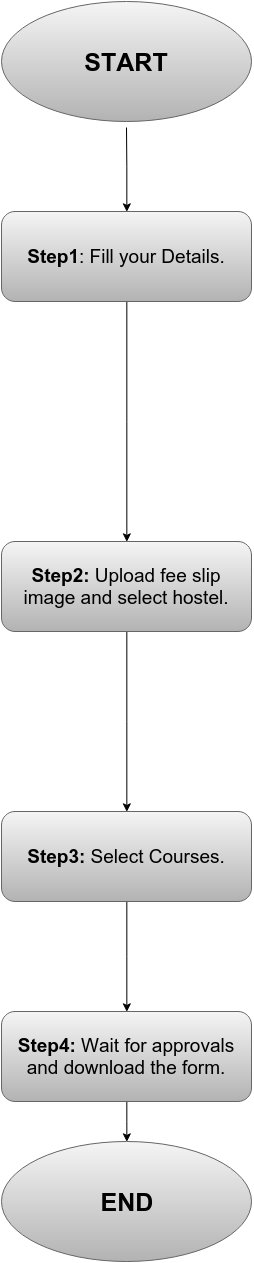

The diagram above was exported from draw.io. Its source (the exported page's mxGraphModel, read from the mxfile embedded in the PNG):
<mxGraphModel dx="733" dy="423" grid="1" gridSize="10" guides="1" tooltips="1" connect="1" arrows="1" fold="1" page="1" pageScale="1" pageWidth="826" pageHeight="1169" background="none" math="0" shadow="0">
  <root>
    <mxCell id="0" />
    <mxCell id="1" parent="0" />
    <mxCell id="8" style="edgeStyle=orthogonalEdgeStyle;rounded=0;html=1;entryX=0.5;entryY=0;jettySize=auto;orthogonalLoop=1;" edge="1" parent="1" source="2" target="4">
      <mxGeometry relative="1" as="geometry" />
    </mxCell>
    <mxCell id="2" value="&lt;b&gt;&lt;font style=&quot;font-size: 25px&quot;&gt;START&lt;/font&gt;&lt;/b&gt;" style="ellipse;whiteSpace=wrap;html=1;plain-gray;perimeterSpacing=6;" vertex="1" parent="1">
      <mxGeometry x="270" y="10" width="250" height="120" as="geometry" />
    </mxCell>
    <mxCell id="9" style="edgeStyle=orthogonalEdgeStyle;rounded=0;html=1;entryX=0.5;entryY=0;jettySize=auto;orthogonalLoop=1;" edge="1" parent="1" source="4" target="5">
      <mxGeometry relative="1" as="geometry" />
    </mxCell>
    <mxCell id="4" value="&lt;font style=&quot;font-size: 19px&quot;&gt;&lt;b&gt;Step1&lt;/b&gt;: Fill your Details.&lt;/font&gt;" style="rounded=1;whiteSpace=wrap;html=1;plain-gray" vertex="1" parent="1">
      <mxGeometry x="270" y="220" width="250" height="90" as="geometry" />
    </mxCell>
    <mxCell id="10" style="edgeStyle=orthogonalEdgeStyle;rounded=0;html=1;entryX=0.5;entryY=0;jettySize=auto;orthogonalLoop=1;" edge="1" parent="1" source="5" target="6">
      <mxGeometry relative="1" as="geometry" />
    </mxCell>
    <mxCell id="5" value="&lt;font style=&quot;font-size: 19px&quot;&gt;&lt;b&gt;Step2:&lt;/b&gt;&amp;nbsp;Upload fee slip image and select hostel.&lt;/font&gt;" style="rounded=1;whiteSpace=wrap;html=1;plain-gray" vertex="1" parent="1">
      <mxGeometry x="270" y="550" width="250" height="90" as="geometry" />
    </mxCell>
    <mxCell id="18" style="edgeStyle=orthogonalEdgeStyle;rounded=0;html=1;entryX=0.5;entryY=0;jettySize=auto;orthogonalLoop=1;" edge="1" parent="1" source="6" target="17">
      <mxGeometry relative="1" as="geometry" />
    </mxCell>
    <mxCell id="6" value="&lt;font style=&quot;font-size: 19px&quot;&gt;&lt;b&gt;Step3: &lt;/b&gt;Select Courses.&lt;/font&gt;" style="rounded=1;whiteSpace=wrap;html=1;plain-gray" vertex="1" parent="1">
      <mxGeometry x="270" y="820" width="250" height="90" as="geometry" />
    </mxCell>
    <mxCell id="14" value="&lt;p style=&quot;text-align: justify&quot;&gt;&lt;br&gt;&lt;/p&gt;" style="text;html=1;resizable=0;autosize=1;align=left;verticalAlign=top;spacingTop=-4;points=[];" vertex="1" parent="1">
      <mxGeometry x="382" y="50" width="20" height="40" as="geometry" />
    </mxCell>
    <mxCell id="20" style="edgeStyle=orthogonalEdgeStyle;rounded=0;html=1;entryX=0.5;entryY=0;jettySize=auto;orthogonalLoop=1;" edge="1" parent="1" source="17" target="19">
      <mxGeometry relative="1" as="geometry" />
    </mxCell>
    <mxCell id="17" value="&lt;font style=&quot;font-size: 19px&quot;&gt;&lt;b&gt;Step4:&lt;/b&gt;&amp;nbsp;Wait for approvals and download the form.&lt;/font&gt;" style="rounded=1;whiteSpace=wrap;html=1;plain-gray" vertex="1" parent="1">
      <mxGeometry x="270" y="1020" width="250" height="90" as="geometry" />
    </mxCell>
    <mxCell id="19" value="&lt;b&gt;&lt;font style=&quot;font-size: 25px&quot;&gt;END&lt;/font&gt;&lt;/b&gt;" style="ellipse;whiteSpace=wrap;html=1;plain-gray" vertex="1" parent="1">
      <mxGeometry x="270" y="1150" width="250" height="120" as="geometry" />
    </mxCell>
  </root>
</mxGraphModel>